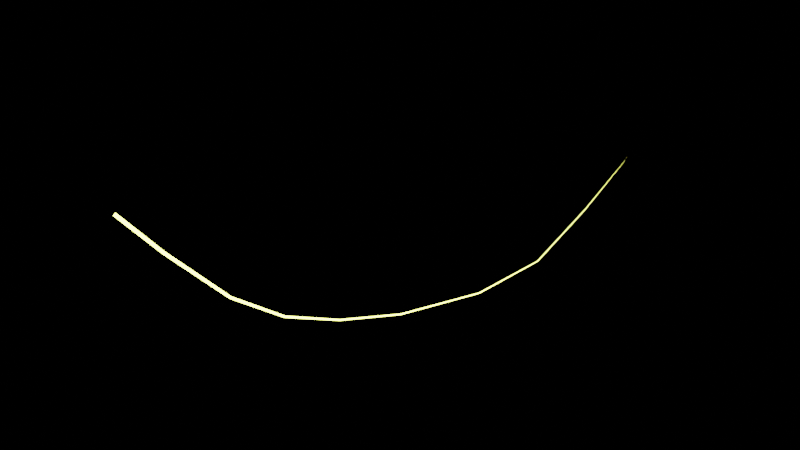 # Source: CurveLightning.blend  (saved by Blender 3.1.6; exported with 4.5.12 LTS)
import bpy
from mathutils import Matrix  # noqa: F401  (used for matrix-valued properties, if any)

bpy.ops.wm.read_factory_settings(use_empty=True)
scene = bpy.context.scene
scene.name = 'Scene.002'

# ---- materials (node trees are filled in below, after node groups)
mat_material = bpy.data.materials.new('Material')
mat_material.use_transparent_shadow = False
mat_lightning = bpy.data.materials.new('Lightning')
mat_lightning.use_transparent_shadow = False

# ---- node groups
ng_smartnoise = bpy.data.node_groups.new('SmartNoise', 'GeometryNodeTree')
_s = ng_smartnoise.interface.new_socket(name='Geometry', in_out='OUTPUT', socket_type='NodeSocketGeometry')
_s = ng_smartnoise.interface.new_socket(name='Geometry', in_out='INPUT', socket_type='NodeSocketGeometry')
_s = ng_smartnoise.interface.new_socket(name='Noise Scale', in_out='INPUT', socket_type='NodeSocketFloat')
_s.default_value = 1.26
_s.min_value = -1e+04
_s.max_value = 1e+04
_s = ng_smartnoise.interface.new_socket(name='Noise Boost', in_out='INPUT', socket_type='NodeSocketFloat')
_s.default_value = 4.15
_s.min_value = -1e+04
_s.max_value = 1e+04
_s = ng_smartnoise.interface.new_socket(name='Noise W', in_out='INPUT', socket_type='NodeSocketFloat')
_s.default_value = 60.5
_s.min_value = -1000.0
_s.max_value = 1000.0
ng_smartnoise.is_modifier = True
_N = ng_smartnoise.nodes; _L = ng_smartnoise.links
n0 = _N.new('NodeFrame'); n0.name = 'Frame.001'; n0.location = (-417, -335)
n0.label = 'Spline Length Influence on Noise + Noise Boost'
n0.width = 583
n1 = _N.new('NodeFrame'); n1.name = 'Frame'; n1.location = (-1242, -337)
n1.label = 'Factor to UMap Parabola'
n1.width = 785
n2 = _N.new('NodeFrame'); n2.name = 'Frame.002'; n2.location = (-789, -6)
n2.label = 'Noise Scale and Inverse Length Influence on Scale'
n2.width = 512
n3 = _N.new('NodeGroupInput'); n3.name = 'Group Input.003'; n3.location = (-433, 178)
n4 = _N.new('NodeGroupInput'); n4.name = 'Group Input.002'; n4.location = (215, -216)
n5 = _N.new('ShaderNodeMath'); n5.name = 'Math.004'; n5.location = (413, -30)
n5.operation = 'MULTIPLY'
n6 = _N.new('GeometryNodeSplineLength'); n6.name = 'Spline Length'; n6.location = (30, -38)
n7 = _N.new('ShaderNodeMath'); n7.name = 'Math.003'; n7.location = (214, -36)
n7.operation = 'MULTIPLY'
n8 = _N.new('GeometryNodeSplineParameter'); n8.name = 'Spline Parameter.001'; n8.location = (425, -217)
n9 = _N.new('GeometryNodeSplineParameter'); n9.name = 'Spline Parameter'; n9.location = (30, -43)
n10 = _N.new('ShaderNodeMath'); n10.name = 'Math'; n10.location = (225, -33)
n10.operation = 'POWER'
n10.inputs[1].default_value = 2.0
n11 = _N.new('ShaderNodeMath'); n11.name = 'Math.002'; n11.location = (615, -97)
n12 = _N.new('ShaderNodeMath'); n12.name = 'Math.001'; n12.location = (422, -30)
n12.operation = 'MULTIPLY'
n12.inputs[1].default_value = -1.0
n13 = _N.new('ShaderNodeMath'); n13.name = 'Math.005'; n13.location = (342, -71)
n13.operation = 'DIVIDE'
n14 = _N.new('NodeGroupInput'); n14.name = 'Group Input.001'; n14.location = (30, -30)
n15 = _N.new('GeometryNodeSplineLength'); n15.name = 'Spline Length.001'; n15.location = (31, -197)
n16 = _N.new('ShaderNodeTexNoise'); n16.name = 'Noise Texture'; n16.location = (-221, 114)
n16.noise_dimensions = '4D'
n16.inputs[3].default_value = 0.0
n16.inputs[4].default_value = 0.0
n17 = _N.new('ShaderNodeVectorMath'); n17.name = 'Vector Math'; n17.location = (4, 62)
n17.operation = 'SUBTRACT'
n17.inputs[1].default_value = (0.5, 0.5, 0.5)
n18 = _N.new('ShaderNodeVectorMath'); n18.name = 'Vector Math.001'; n18.location = (264, -125)
n18.operation = 'MULTIPLY'
n19 = _N.new('NodeGroupInput'); n19.name = 'Group Input'; n19.location = (264, 48)
n20 = _N.new('GeometryNodeSetPosition'); n20.name = 'Set Position'; n20.location = (475, 4)
n21 = _N.new('NodeGroupOutput'); n21.name = 'Group Output'; n21.location = (668, 5)
n4.parent = n0
n5.parent = n0
n6.parent = n0
n7.parent = n0
n8.parent = n1
n9.parent = n1
n10.parent = n1
n11.parent = n1
n12.parent = n1
n13.parent = n2
n14.parent = n2
n15.parent = n2
_L.new(n19.outputs[0], n20.inputs[0])
_L.new(n20.outputs[0], n21.inputs[0])
_L.new(n16.outputs[1], n17.inputs[0])
_L.new(n17.outputs[0], n18.inputs[0])
_L.new(n18.outputs[0], n20.inputs[3])
_L.new(n9.outputs[0], n10.inputs[0])
_L.new(n10.outputs[0], n12.inputs[0])
_L.new(n12.outputs[0], n11.inputs[0])
_L.new(n11.outputs[0], n7.inputs[1])
_L.new(n7.outputs[0], n5.inputs[0])
_L.new(n5.outputs[0], n18.inputs[1])
_L.new(n15.outputs[0], n13.inputs[1])
_L.new(n13.outputs[0], n16.inputs[2])
_L.new(n14.outputs[1], n13.inputs[0])
_L.new(n4.outputs[2], n5.inputs[1])
_L.new(n3.outputs[3], n16.inputs[1])
_L.new(n8.outputs[0], n11.inputs[1])
_L.new(n6.outputs[0], n7.inputs[0])
n21.is_active_output = True
ng_fork = bpy.data.node_groups.new('Fork', 'GeometryNodeTree')
_s = ng_fork.interface.new_socket(name='Curve', in_out='OUTPUT', socket_type='NodeSocketGeometry')
_s = ng_fork.interface.new_socket(name='Curve', in_out='INPUT', socket_type='NodeSocketGeometry')
_s = ng_fork.interface.new_socket(name='Resolution', in_out='INPUT', socket_type='NodeSocketFloat')
_s.subtype = 'DISTANCE'
_s.default_value = 0.1
_s.min_value = 0.001
_s = ng_fork.interface.new_socket(name='Seed', in_out='INPUT', socket_type='NodeSocketInt')
_s = ng_fork.interface.new_socket(name='Radius', in_out='INPUT', socket_type='NodeSocketFloat')
_s.default_value = 0.59
_s.min_value = -1e+04
_s.max_value = 1e+04
_s = ng_fork.interface.new_socket(name='Noise Scale', in_out='INPUT', socket_type='NodeSocketFloat')
_s.default_value = 0.95
_s.min_value = -1e+04
_s.max_value = 1e+04
_s = ng_fork.interface.new_socket(name='Noise Boost', in_out='INPUT', socket_type='NodeSocketFloat')
_s.default_value = 3.98
_s.min_value = -1e+04
_s.max_value = 1e+04
_s = ng_fork.interface.new_socket(name='Noise W', in_out='INPUT', socket_type='NodeSocketFloat')
_s.default_value = 60.5
_s.min_value = -1000.0
_s.max_value = 1000.0
_s = ng_fork.interface.new_socket(name='Probability', in_out='INPUT', socket_type='NodeSocketFloat')
_s.subtype = 'FACTOR'
_s.default_value = 0.2917
_s.min_value = 0.0
_s.max_value = 1.0
_s = ng_fork.interface.new_socket(name='Base Length', in_out='INPUT', socket_type='NodeSocketFloat')
_s.default_value = -0.6
_s.min_value = -1e+04
_s.max_value = 1e+04
_s = ng_fork.interface.new_socket(name='End Length', in_out='INPUT', socket_type='NodeSocketFloat')
_s.default_value = 1.0
_s.min_value = -1e+04
_s.max_value = 1e+04
ng_fork.is_modifier = True
_N = ng_fork.nodes; _L = ng_fork.links
n0 = _N.new('NodeFrame'); n0.name = 'Frame'; n0.location = (-1383, -83)
n0.label = 'Rotation'
n0.width = 1003
n1 = _N.new('NodeFrame'); n1.name = 'Frame.001'; n1.location = (-359, -288)
n1.label = 'Length'
n1.width = 427
n2 = _N.new('NodeFrame'); n2.name = 'Frame.002'; n2.location = (-269, 531)
n2.label = 'Getting the radius at the base from the parent curve'
n2.width = 1564
n3 = _N.new('GeometryNodeInputNormal'); n3.name = 'Normal'; n3.location = (219, -89)
n3.legacy_corner_normals = True
n4 = _N.new('GeometryNodeInputTangent'); n4.name = 'Curve Tangent'; n4.location = (216, -192)
n5 = _N.new('FunctionNodeRandomValue'); n5.name = 'Random Value.001'; n5.location = (215, -299)
n5.inputs[3].default_value = 6.283
n6 = _N.new('FunctionNodeAlignEulerToVector'); n6.name = 'Align Euler to Vector.001'; n6.location = (833, -123)
n6.axis = 'Z'
n7 = _N.new('GeometryNodeInputTangent'); n7.name = 'Curve Tangent.001'; n7.location = (635, -441)
n8 = _N.new('FunctionNodeRandomValue'); n8.name = 'Random Value.002'; n8.location = (635, -229)
n8.inputs[2].default_value = -0.06
n9 = _N.new('ShaderNodeVectorRotate'); n9.name = 'Vector Rotate'; n9.location = (427, -35)
n10 = _N.new('FunctionNodeAlignEulerToVector'); n10.name = 'Align Euler to Vector'; n10.location = (635, -30)
n10.axis = 'Z'
n11 = _N.new('NodeGroupInput'); n11.name = 'Group Input.006'; n11.location = (426, -321)
n12 = _N.new('NodeGroupInput'); n12.name = 'Group Input.007'; n12.location = (30, -319)
n13 = _N.new('GeometryNodeSplineLength'); n13.name = 'Spline Length'; n13.location = (33, -453)
n14 = _N.new('NodeGroupInput'); n14.name = 'Group Input.002'; n14.location = (31, -150)
n15 = _N.new('ShaderNodeMapRange'); n15.name = 'Map Range'; n15.location = (257, -68)
n15.inputs[4].default_value = 0.0
n16 = _N.new('GeometryNodeSplineParameter'); n16.name = 'Spline Parameter'; n16.location = (30, -30)
n17 = _N.new('NodeGroupInput'); n17.name = 'Group Input.001'; n17.location = (-510, 216)
n18 = _N.new('GeometryNodeInputRadius'); n18.name = 'Radius'; n18.location = (30, -368)
n19 = _N.new('GeometryNodeCaptureAttribute'); n19.name = 'Capture Attribute'; n19.location = (239, -209)
n19.capture_items.clear()
n20 = _N.new('GeometryNodeSplineParameter'); n20.name = 'Spline Parameter.001'; n20.location = (802, -102)
n21 = _N.new('NodeGroupInput'); n21.name = 'Group Input.003'; n21.location = (546, -30)
n22 = _N.new('ShaderNodeMath'); n22.name = 'Math'; n22.location = (798, -231)
n22.operation = 'MULTIPLY'
n23 = _N.new('GeometryNodeInstanceOnPoints'); n23.name = 'Instance on Points'; n23.location = (190, 30)
n24 = _N.new('GeometryNodeCurvePrimitiveLine'); n24.name = 'Curve Line'; n24.location = (-15, -75)
n24.hide = True
n25 = _N.new('FunctionNodeRandomValue'); n25.name = 'Random Value'; n25.location = (-254, 55)
n25.data_type = 'BOOLEAN'
n26 = _N.new('GeometryNodeRealizeInstances'); n26.name = 'Realize Instances'; n26.location = (398, -4)
n27 = _N.new('NodeGroupInput'); n27.name = 'Group Input.005'; n27.location = (506, -107)
n28 = _N.new('GeometryNodeGroup'); n28.name = 'Group'; n28.location = (1538, -49)
n28.node_tree = ng_smartnoise
n29 = _N.new('GeometryNodeResampleCurve'); n29.name = 'Resample Curve'; n29.location = (721, -5)
n29.keep_last_segment = False
n30 = _N.new('GeometryNodeSetCurveRadius'); n30.name = 'Set Curve Radius'; n30.location = (1394, -305)
n31 = _N.new('ShaderNodeMapRange'); n31.name = 'Map Range.001'; n31.location = (1004, -182)
n31.inputs[4].default_value = 0.0
n32 = _N.new('NodeGroupOutput'); n32.name = 'Group Output'; n32.location = (1936, -62)
n3.parent = n0
n4.parent = n0
n5.parent = n0
n6.parent = n0
n7.parent = n0
n8.parent = n0
n9.parent = n0
n10.parent = n0
n11.parent = n0
n12.parent = n0
n13.parent = n1
n14.parent = n1
n15.parent = n1
n16.parent = n1
n18.parent = n2
n19.parent = n2
n20.parent = n2
n21.parent = n2
n22.parent = n2
n30.parent = n2
n31.parent = n2
_L.new(n24.outputs[0], n23.inputs[2])
_L.new(n25.outputs[3], n23.inputs[1])
_L.new(n3.outputs[0], n9.inputs[0])
_L.new(n4.outputs[0], n9.inputs[2])
_L.new(n5.outputs[1], n9.inputs[3])
_L.new(n9.outputs[0], n10.inputs[2])
_L.new(n10.outputs[0], n6.inputs[0])
_L.new(n29.outputs[0], n30.inputs[0])
_L.new(n16.outputs[0], n15.inputs[0])
_L.new(n13.outputs[0], n15.inputs[3])
_L.new(n15.outputs[0], n23.inputs[6])
_L.new(n6.outputs[0], n23.inputs[5])
_L.new(n7.outputs[0], n6.inputs[2])
_L.new(n8.outputs[1], n6.inputs[1])
_L.new(n17.outputs[7], n25.inputs[6])
_L.new(n14.outputs[8], n15.inputs[1])
_L.new(n14.outputs[9], n15.inputs[2])
_L.new(n20.outputs[0], n31.inputs[0])
_L.new(n19.outputs[0], n23.inputs[0])
_L.new(n18.outputs[0], n19.inputs[1])
_L.new(n19.outputs[1], n22.inputs[1])
_L.new(n22.outputs[0], n31.inputs[3])
_L.new(n27.outputs[1], n29.inputs[3])
_L.new(n17.outputs[2], n25.inputs[8])
_L.new(n11.outputs[2], n8.inputs[8])
_L.new(n12.outputs[2], n5.inputs[8])
_L.new(n17.outputs[0], n19.inputs[0])
_L.new(n21.outputs[3], n22.inputs[0])
_L.new(n27.outputs[4], n28.inputs[1])
_L.new(n27.outputs[5], n28.inputs[2])
_L.new(n27.outputs[6], n28.inputs[3])
_L.new(n23.outputs[0], n26.inputs[0])
_L.new(n26.outputs[0], n29.inputs[0])
_L.new(n28.outputs[0], n32.inputs[0])
_L.new(n30.outputs[0], n28.inputs[0])
_L.new(n31.outputs[0], n30.inputs[2])
n32.is_active_output = True
ng_noise = bpy.data.node_groups.new('Noise', 'GeometryNodeTree')
_s = ng_noise.interface.new_socket(name='Geometry', in_out='OUTPUT', socket_type='NodeSocketGeometry')
_s = ng_noise.interface.new_socket(name='Geometry', in_out='INPUT', socket_type='NodeSocketGeometry')
_s = ng_noise.interface.new_socket(name='Noise Scale', in_out='INPUT', socket_type='NodeSocketFloat')
_s.default_value = 1.26
_s.min_value = -1e+04
_s.max_value = 1e+04
_s = ng_noise.interface.new_socket(name='Noise Boost', in_out='INPUT', socket_type='NodeSocketFloat')
_s.default_value = 4.15
_s.min_value = -1e+04
_s.max_value = 1e+04
_s = ng_noise.interface.new_socket(name='Noise W', in_out='INPUT', socket_type='NodeSocketFloat')
_s.default_value = 60.5
_s.min_value = -1000.0
_s.max_value = 1000.0
ng_noise.is_modifier = True
_N = ng_noise.nodes; _L = ng_noise.links
n0 = _N.new('GeometryNodeSetPosition'); n0.name = 'Set Position'; n0.location = (515, 351)
n1 = _N.new('ShaderNodeVectorMath'); n1.name = 'Vector Math'; n1.location = (29, 68)
n1.operation = 'SUBTRACT'
n1.inputs[1].default_value = (0.5, 0.5, 0.5)
n2 = _N.new('ShaderNodeVectorMath'); n2.name = 'Vector Math.001'; n2.location = (295, 128)
n2.operation = 'MULTIPLY'
n3 = _N.new('NodeGroupOutput'); n3.name = 'Group Output'; n3.location = (760, 293)
n4 = _N.new('NodeGroupInput'); n4.name = 'Group Input'; n4.location = (296, 326)
n5 = _N.new('ShaderNodeTexNoise'); n5.name = 'Noise Texture'; n5.location = (-189, 76)
n5.noise_dimensions = '4D'
n5.inputs[3].default_value = 0.0
n5.inputs[4].default_value = 0.0
n6 = _N.new('NodeGroupInput'); n6.name = 'Group Input.003'; n6.location = (-433, 178)
n7 = _N.new('NodeGroupInput'); n7.name = 'Group Input.001'; n7.location = (-475, -55)
n8 = _N.new('NodeGroupInput'); n8.name = 'Group Input.002'; n8.location = (32, -214)
_L.new(n4.outputs[0], n0.inputs[0])
_L.new(n0.outputs[0], n3.inputs[0])
_L.new(n5.outputs[1], n1.inputs[0])
_L.new(n1.outputs[0], n2.inputs[0])
_L.new(n2.outputs[0], n0.inputs[3])
_L.new(n7.outputs[1], n5.inputs[2])
_L.new(n6.outputs[3], n5.inputs[1])
_L.new(n8.outputs[2], n2.inputs[1])
n3.is_active_output = True
ng_curve_lightning = bpy.data.node_groups.new('Curve Lightning', 'GeometryNodeTree')
_s = ng_curve_lightning.interface.new_socket(name='Geometry', in_out='OUTPUT', socket_type='NodeSocketGeometry')
_s = ng_curve_lightning.interface.new_socket(name='Geometry', in_out='INPUT', socket_type='NodeSocketGeometry')
_s = ng_curve_lightning.interface.new_socket(name='Curve Trim', in_out='INPUT', socket_type='NodeSocketFloat')
_s.subtype = 'FACTOR'
_s.default_value = 1.0
_s.min_value = 0.0
_s.max_value = 1.0
_s = ng_curve_lightning.interface.new_socket(name='Age', in_out='INPUT', socket_type='NodeSocketFloat')
_s.subtype = 'FACTOR'
_s.default_value = 1.0
_s.min_value = 0.0
_s.max_value = 1.0
_s.description = 'Sets the thickess of the curve to 0 earlier along the curve'
_s = ng_curve_lightning.interface.new_socket(name='Resample Length', in_out='INPUT', socket_type='NodeSocketFloat')
_s.subtype = 'DISTANCE'
_s.default_value = 0.1
_s.min_value = 0.001
_s.description = 'Resample length for all curves. Affects counts and Fine Noise'
_s = ng_curve_lightning.interface.new_socket(name='Seed', in_out='INPUT', socket_type='NodeSocketInt')
_s.default_value = 1
_s = ng_curve_lightning.interface.new_socket(name='Base Radius', in_out='INPUT', socket_type='NodeSocketVector')
_s.default_value = (0.08, 0.59, 0.59)
_s.description = 'Radius at the base of the main, T1 and T2 Forks'
_s = ng_curve_lightning.interface.new_socket(name='Large Noise', in_out='INPUT', socket_type='NodeSocketVector')
_s.default_value = (0.0, 1.98, 2.0)
_s.description = 'W, Scale and Boost of the large noise'
_s = ng_curve_lightning.interface.new_socket(name='Fine Noise Scale', in_out='INPUT', socket_type='NodeSocketFloat')
_s.default_value = 10.0
_s.min_value = -1e+04
_s.max_value = 1e+04
_s = ng_curve_lightning.interface.new_socket(name='Fine Noise Boost', in_out='INPUT', socket_type='NodeSocketFloat')
_s.default_value = 2.0
_s.min_value = -1e+04
_s.max_value = 1e+04
_s = ng_curve_lightning.interface.new_socket(name='T1 Fork Count', in_out='INPUT', socket_type='NodeSocketFloat')
_s.subtype = 'FACTOR'
_s.default_value = 0.1
_s.min_value = 0.0
_s.max_value = 1.0
_s = ng_curve_lightning.interface.new_socket(name='T1 Start Length', in_out='INPUT', socket_type='NodeSocketFloat')
_s.default_value = -3.8
_s.min_value = -1e+04
_s.max_value = 1e+04
_s.description = 'The lenght of Tier 1 forks at the base of the curve'
_s = ng_curve_lightning.interface.new_socket(name='T1 End Length', in_out='INPUT', socket_type='NodeSocketFloat')
_s.default_value = 1.6
_s.min_value = -1e+04
_s.max_value = 1e+04
_s.description = 'The length of T1 forks at the end of the curve'
_s = ng_curve_lightning.interface.new_socket(name='T2 Fork Count', in_out='INPUT', socket_type='NodeSocketFloat')
_s.subtype = 'FACTOR'
_s.default_value = 0.008333
_s.min_value = 0.0
_s.max_value = 1.0
_s = ng_curve_lightning.interface.new_socket(name='T2 Start Length', in_out='INPUT', socket_type='NodeSocketFloat')
_s.default_value = -1.48
_s.min_value = -1e+04
_s.max_value = 1e+04
_s.description = 'The length of T2 forks at the base of the T1 forks'
_s = ng_curve_lightning.interface.new_socket(name='T2 End Length', in_out='INPUT', socket_type='NodeSocketFloat')
_s.default_value = 1.79
_s.min_value = -1e+04
_s.max_value = 1e+04
_s.description = 'The length of T2 forks at the end of T1 forks'
ng_curve_lightning.is_modifier = True
_N = ng_curve_lightning.nodes; _L = ng_curve_lightning.links
n0 = _N.new('NodeGroupInput'); n0.name = 'Group Input.004'; n0.location = (-165, -582)
n1 = _N.new('GeometryNodeGroup'); n1.name = 'Group.002'; n1.location = (280, -517)
n1.node_tree = ng_fork
n2 = _N.new('ShaderNodeSeparateXYZ'); n2.name = 'Separate XYZ.001'; n2.location = (26, -663)
n2.hide = True
n3 = _N.new('ShaderNodeSeparateXYZ'); n3.name = 'Separate XYZ.002'; n3.location = (-1526, -304)
n3.hide = True
n4 = _N.new('GeometryNodeSetCurveRadius'); n4.name = 'Set Curve Radius'; n4.location = (-906, 3)
n5 = _N.new('GeometryNodeTrimCurve'); n5.name = 'Trim Curve'; n5.location = (-1126, 56)
n6 = _N.new('ShaderNodeMapRange'); n6.name = 'Map Range'; n6.location = (-1348, -171)
n6.inputs[4].default_value = 0.0
n7 = _N.new('NodeGroupInput'); n7.name = 'Group Input.002'; n7.location = (-998, -173)
n8 = _N.new('ShaderNodeSeparateXYZ'); n8.name = 'Separate XYZ'; n8.location = (-412, -426)
n8.hide = True
n9 = _N.new('ShaderNodeSeparateXYZ'); n9.name = 'Separate XYZ.003'; n9.location = (-813, -173)
n10 = _N.new('NodeGroupInput'); n10.name = 'Group Input.003'; n10.location = (-610, -301)
n11 = _N.new('ShaderNodeSeparateXYZ'); n11.name = 'Separate XYZ.005'; n11.location = (26, -707)
n12 = _N.new('ShaderNodeSeparateXYZ'); n12.name = 'Separate XYZ.004'; n12.location = (-417, -466)
n12.hide = True
n13 = _N.new('GeometryNodeSplineParameter'); n13.name = 'Spline Parameter'; n13.location = (-1521, -191)
n14 = _N.new('GeometryNodeResampleCurve'); n14.name = 'Resample Curve'; n14.location = (-1350, 29)
n14.keep_last_segment = False
n15 = _N.new('GeometryNodeGroup'); n15.name = 'Group'; n15.location = (-598, -79)
n15.width = 163
n15.node_tree = ng_smartnoise
n16 = _N.new('GeometryNodeGroup'); n16.name = 'Group.001'; n16.location = (-157, -242)
n16.node_tree = ng_fork
n17 = _N.new('NodeReroute'); n17.name = 'Reroute'; n17.location = (-24, -115)
n17.width = 16
n17.socket_idname = 'NodeSocketGeometry'
n18 = _N.new('GeometryNodeCurveToMesh'); n18.name = 'Curve to Mesh'; n18.location = (994, -498)
n19 = _N.new('GeometryNodeSetMaterial'); n19.name = 'Set Material'; n19.location = (1214, -484)
n19.inputs[2].default_value = mat_lightning
n20 = _N.new('NodeGroupOutput'); n20.name = 'Group Output'; n20.location = (1435, -482)
n21 = _N.new('GeometryNodeJoinGeometry'); n21.name = 'Join Geometry'; n21.location = (506, -345)
n22 = _N.new('GeometryNodeCurvePrimitiveCircle'); n22.name = 'Curve Circle'; n22.location = (753, -642)
n22.inputs[0].default_value = 6
n23 = _N.new('GeometryNodeGroup'); n23.name = 'Group.003'; n23.location = (766, -422)
n23.node_tree = ng_noise
n23.inputs[3].default_value = 60.5
n24 = _N.new('NodeGroupInput'); n24.name = 'Group Input.001'; n24.location = (507, -458)
n25 = _N.new('NodeGroupInput'); n25.name = 'Group Input'; n25.location = (-1787, -54)
n26 = _N.new('GeometryNodeInputNamedAttribute'); n26.name = 'Named Attribute'; n26.location = (969, -498)
n26.inputs[0].default_value = 'radius'
n27 = _N.new('GeometryNodeSwitch'); n27.name = 'Switch'; n27.location = (969, -498)
n27.input_type = 'FLOAT'
n27.inputs[1].default_value = 1.0
_L.new(n25.outputs[0], n14.inputs[0])
_L.new(n14.outputs[0], n5.inputs[0])
_L.new(n17.outputs[0], n21.inputs[0])
_L.new(n15.outputs[0], n16.inputs[0])
_L.new(n16.outputs[0], n21.inputs[0])
_L.new(n16.outputs[0], n1.inputs[0])
_L.new(n1.outputs[0], n21.inputs[0])
_L.new(n18.outputs[0], n19.inputs[0])
_L.new(n22.outputs[0], n18.inputs[1])
_L.new(n4.outputs[0], n15.inputs[0])
_L.new(n13.outputs[0], n6.inputs[0])
_L.new(n6.outputs[0], n4.inputs[2])
_L.new(n19.outputs[0], n20.inputs[0])
_L.new(n21.outputs[0], n23.inputs[0])
_L.new(n23.outputs[0], n18.inputs[0])
_L.new(n25.outputs[3], n14.inputs[3])
_L.new(n0.outputs[3], n1.inputs[1])
_L.new(n10.outputs[3], n16.inputs[1])
_L.new(n24.outputs[7], n23.inputs[1])
_L.new(n24.outputs[8], n23.inputs[2])
_L.new(n10.outputs[9], n16.inputs[7])
_L.new(n0.outputs[12], n1.inputs[7])
_L.new(n10.outputs[4], n16.inputs[2])
_L.new(n0.outputs[4], n1.inputs[2])
_L.new(n10.outputs[5], n8.inputs[0])
_L.new(n8.outputs[1], n16.inputs[3])
_L.new(n0.outputs[5], n2.inputs[0])
_L.new(n2.outputs[2], n1.inputs[3])
_L.new(n25.outputs[5], n3.inputs[0])
_L.new(n3.outputs[0], n6.inputs[3])
_L.new(n10.outputs[10], n16.inputs[8])
_L.new(n10.outputs[11], n16.inputs[9])
_L.new(n0.outputs[13], n1.inputs[8])
_L.new(n0.outputs[14], n1.inputs[9])
_L.new(n5.outputs[0], n4.inputs[0])
_L.new(n25.outputs[2], n6.inputs[2])
_L.new(n25.outputs[1], n5.inputs[3])
_L.new(n7.outputs[6], n9.inputs[0])
_L.new(n9.outputs[0], n15.inputs[3])
_L.new(n9.outputs[1], n15.inputs[1])
_L.new(n9.outputs[2], n15.inputs[2])
_L.new(n10.outputs[6], n12.inputs[0])
_L.new(n12.outputs[0], n16.inputs[6])
_L.new(n12.outputs[1], n16.inputs[4])
_L.new(n12.outputs[2], n16.inputs[5])
_L.new(n0.outputs[6], n11.inputs[0])
_L.new(n11.outputs[0], n1.inputs[6])
_L.new(n11.outputs[1], n1.inputs[4])
_L.new(n11.outputs[2], n1.inputs[5])
_L.new(n15.outputs[0], n17.inputs[0])
_L.new(n26.outputs[1], n27.inputs[0])
_L.new(n26.outputs[0], n27.inputs[2])
_L.new(n27.outputs[0], n18.inputs[2])
n20.is_active_output = True

# ---- material node trees
mat_material.use_nodes = True; mat_material.node_tree.nodes.clear()
_N = mat_material.node_tree.nodes; _L = mat_material.node_tree.links
n0 = _N.new('ShaderNodeBsdfPrincipled'); n0.name = 'Principled BSDF'; n0.location = (10, 300)
n0.distribution = 'GGX'
n0.subsurface_method = 'RANDOM_WALK_SKIN'
n0.inputs[3].default_value = 1.45
n0.inputs[27].default_value = (0.0, 0.0, 0.0, 1.0)
n0.inputs[28].default_value = 1.0
n1 = _N.new('ShaderNodeOutputMaterial'); n1.name = 'Material Output'; n1.location = (300, 300)
_L.new(n0.outputs[0], n1.inputs[0])
n1.is_active_output = True
mat_lightning.use_nodes = True; mat_lightning.node_tree.nodes.clear()
_N = mat_lightning.node_tree.nodes; _L = mat_lightning.node_tree.links
n0 = _N.new('ShaderNodeBsdfPrincipled'); n0.name = 'Principled BSDF'; n0.location = (10, 300)
n0.distribution = 'GGX'
n0.subsurface_method = 'RANDOM_WALK_SKIN'
n0.inputs[3].default_value = 1.45
n0.inputs[27].default_value = (0.9238, 1.0, 0.1621, 1.0)
n0.inputs[28].default_value = 10.8
n1 = _N.new('ShaderNodeOutputMaterial'); n1.name = 'Material Output'; n1.location = (300, 300)
_L.new(n0.outputs[0], n1.inputs[0])
n1.is_active_output = True

# ---- curves / text
cu_beziercurve = bpy.data.curves.new('BezierCurve', 'CURVE')
cu_beziercurve.dimensions = '3D'
_sp = cu_beziercurve.splines.new('BEZIER'); _sp.bezier_points.add(3)
_sp.bezier_points.foreach_set('co', [-3.797, -6.96, 7.006, -2.842, -5.251, 4.583, 0.3798, 0.9257, 3.057, 3.337, 6.855, 5.911])
_sp.bezier_points.foreach_set('handle_left', [-3.878, -7.082, 7.575, -3.043, -5.617, 4.996, -0.4169, -0.6436, 2.744, 2.595, 5.307, 4.227])
_sp.bezier_points.foreach_set('handle_right', [-3.717, -6.839, 6.437, -2.231, -4.137, 3.325, 1.452, 3.037, 3.478, 4.08, 8.403, 7.594])
for _p, _l, _r in zip(_sp.bezier_points, ['ALIGNED', 'ALIGNED', 'ALIGNED', 'ALIGNED'], ['ALIGNED', 'ALIGNED', 'ALIGNED', 'ALIGNED']): _p.handle_left_type = _l; _p.handle_right_type = _r
_sp.order_u = 0
_sp.order_v = 0
_sp.resolution_u = 64
cu_beziercurve.materials.append(mat_material)
cu_beziercurve.materials.append(mat_lightning)
cu_beziercurve.use_path = True
cu_beziercurve.resolution_u = 64
cu_beziercurve.fill_mode = 'FULL'

# ---- objects
ob_lightning = bpy.data.objects.new('Lightning', cu_beziercurve)

# ---- transforms, parenting, visibility, modifiers, constraints
ob_lightning.location = (0.0, 0.0, 0.0)
_m = ob_lightning.modifiers.new('GeometryNodes', 'NODES')
_m.node_group = ng_curve_lightning
_gi = [s.identifier for s in ng_curve_lightning.interface.items_tree if s.item_type == 'SOCKET' and s.in_out == 'INPUT']
_m[_gi[4]] = 0  # Seed
_m[_gi[5]] = (0.051, 0.59, 0.59)  # Base Radius
_m[_gi[7]] = 10.87  # Fine Noise Scale
_m[_gi[8]] = 0.344  # Fine Noise Boost
_m[_gi[9]] = 0.1566  # T1 Fork Count
_m[_gi[11]] = 2.52  # T1 End Length
_m[_gi[12]] = 0.131  # T2 Fork Count

# ---- collection membership
scene.collection.objects.link(ob_lightning)

# ---- scene / render settings (as saved in the file)
scene.frame_start = 1; scene.frame_end = 250; scene.frame_set(139)
scene.render.engine = 'BLENDER_EEVEE_NEXT'
scene.render.image_settings.exr_codec = 'NONE'
scene.render.simplify_subdivision_render = 0
scene.render.simplify_child_particles_render = 0.0
scene.cycles.sampling_pattern = 'TABULATED_SOBOL'
scene.cycles.use_light_tree = False
scene.cycles.use_fast_gi = True
scene.view_settings.view_transform = 'Filmic'
bpy.context.view_layer.update()

# ---- added for rendering (the .blend has no active camera): camera
cam_auto = bpy.data.cameras.new('AutoCamera')
cam_auto.lens = 50.0
cam_auto.sensor_width = 36.0
cam_auto.clip_end = 1000.0
ob_auto_camera = bpy.data.objects.new('AutoCamera', cam_auto)
scene.collection.objects.link(ob_auto_camera)
ob_auto_camera.location = (17.9617, -21.6088, 19.5847)
ob_auto_camera.rotation_euler = (1.09748, -7.21219e-08, 0.694738)
scene.camera = ob_auto_camera
bpy.context.view_layer.update()
